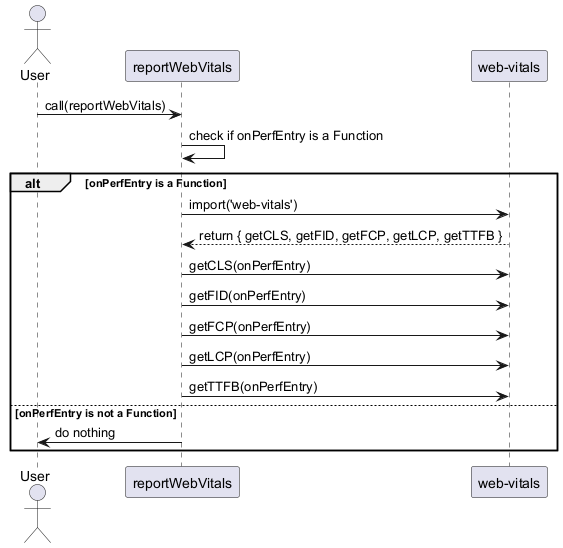

The diagram above was rendered by PlantUML. Its source (embedded in the PNG):
@startuml
actor User
participant "reportWebVitals" as RV
participant "web-vitals" as WV

User -> RV : call(reportWebVitals)
RV -> RV : check if onPerfEntry is a Function
alt onPerfEntry is a Function
    RV -> WV : import('web-vitals')
    WV --> RV : return { getCLS, getFID, getFCP, getLCP, getTTFB }
    RV -> WV : getCLS(onPerfEntry)
    RV -> WV : getFID(onPerfEntry)
    RV -> WV : getFCP(onPerfEntry)
    RV -> WV : getLCP(onPerfEntry)
    RV -> WV : getTTFB(onPerfEntry)
else onPerfEntry is not a Function
    RV -> User : do nothing
end
@enduml